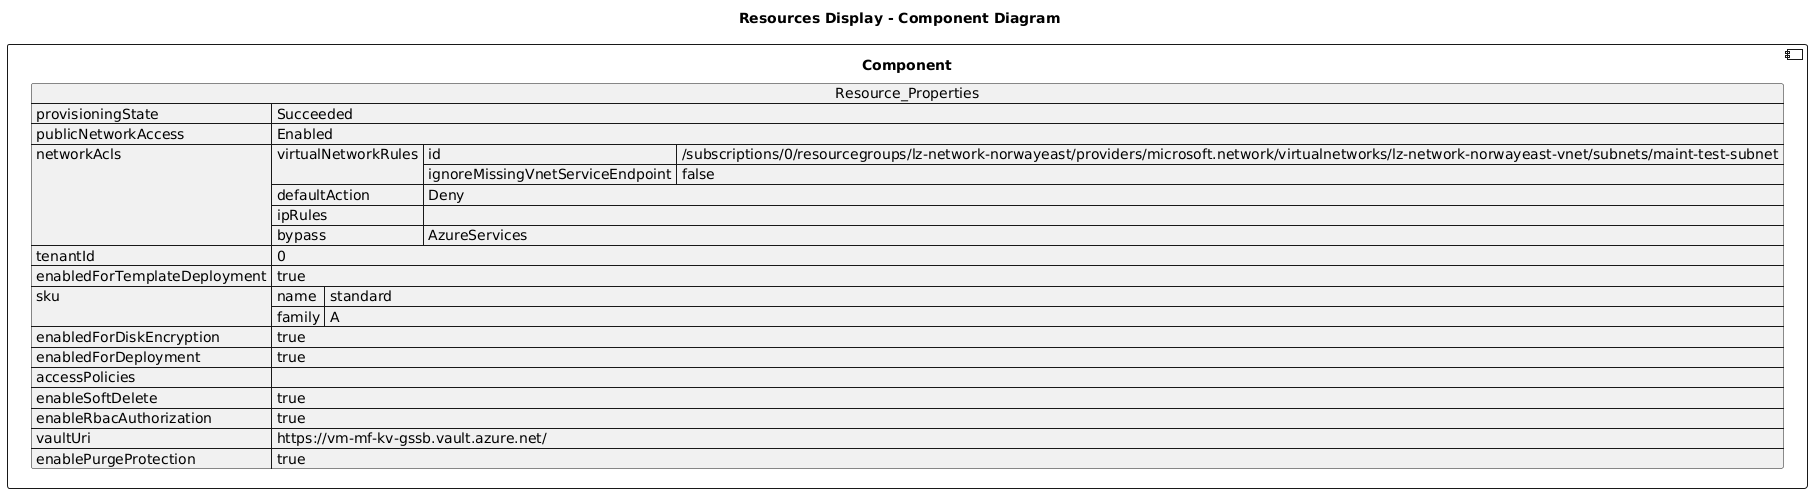

The diagram above was rendered by PlantUML. Its source (embedded in the PNG):
@startuml

title Resources Display - Component Diagram

component Component {

json  Resource_Properties {
  "provisioningState": "Succeeded",
  "publicNetworkAccess": "Enabled",
  "networkAcls": {
    "virtualNetworkRules": [
      {
        "id": "/subscriptions/0/resourcegroups/lz-network-norwayeast/providers/microsoft.network/virtualnetworks/lz-network-norwayeast-vnet/subnets/maint-test-subnet",
        "ignoreMissingVnetServiceEndpoint": false
      }
    ],
    "defaultAction": "Deny",
    "ipRules": [],
    "bypass": "AzureServices"
  },
  "tenantId": "0",
  "enabledForTemplateDeployment": true,
  "sku": {
    "name": "standard",
    "family": "A"
  },
  "enabledForDiskEncryption": true,
  "enabledForDeployment": true,
  "accessPolicies": [],
  "enableSoftDelete": true,
  "enableRbacAuthorization": true,
  "vaultUri": "https://vm-mf-kv-gssb.vault.azure.net/",
  "enablePurgeProtection": true
}
}
@enduml